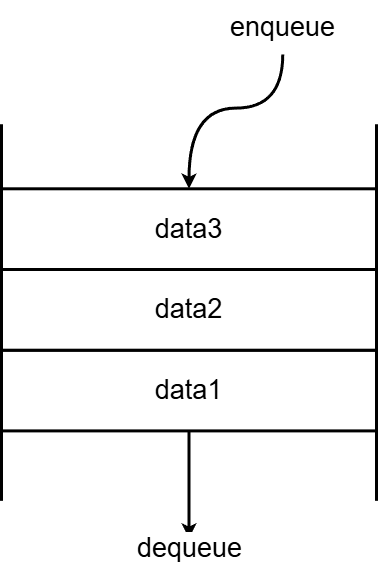

The diagram above was exported from draw.io. Its source (the exported page's mxGraphModel, read from the mxfile embedded in the PNG):
<mxGraphModel dx="311" dy="845" grid="0" gridSize="10" guides="0" tooltips="1" connect="0" arrows="0" fold="1" page="1" pageScale="1" pageWidth="850" pageHeight="1100" math="0" shadow="0">
  <root>
    <mxCell id="0" />
    <mxCell id="1" parent="0" />
    <mxCell id="10" value="" style="group;strokeWidth=3;fontSize=27;" vertex="1" connectable="0" parent="1">
      <mxGeometry x="900" y="70" width="375" height="538" as="geometry" />
    </mxCell>
    <mxCell id="2" value="data1" style="rounded=0;whiteSpace=wrap;html=1;strokeWidth=3;fontSize=27;" vertex="1" parent="10">
      <mxGeometry y="349.70000000000005" width="374.99999999999994" height="80.70000000000002" as="geometry" />
    </mxCell>
    <mxCell id="3" value="data2" style="rounded=0;whiteSpace=wrap;html=1;strokeWidth=3;fontSize=27;" vertex="1" parent="10">
      <mxGeometry y="269" width="374.99999999999994" height="80.70000000000002" as="geometry" />
    </mxCell>
    <mxCell id="4" value="data3" style="rounded=0;whiteSpace=wrap;html=1;strokeWidth=3;fontSize=27;" vertex="1" parent="10">
      <mxGeometry y="188.3" width="374.99999999999994" height="80.70000000000002" as="geometry" />
    </mxCell>
    <mxCell id="5" value="" style="endArrow=none;html=1;rounded=0;strokeWidth=3;fontSize=27;" edge="1" parent="10">
      <mxGeometry width="50" height="50" relative="1" as="geometry">
        <mxPoint y="500.34000000000003" as="sourcePoint" />
        <mxPoint y="123.74000000000001" as="targetPoint" />
      </mxGeometry>
    </mxCell>
    <mxCell id="6" value="" style="endArrow=none;html=1;rounded=0;strokeWidth=3;fontSize=27;" edge="1" parent="10">
      <mxGeometry width="50" height="50" relative="1" as="geometry">
        <mxPoint x="374.99999999999994" y="500.34000000000003" as="sourcePoint" />
        <mxPoint x="374.99999999999994" y="123.74000000000001" as="targetPoint" />
      </mxGeometry>
    </mxCell>
    <mxCell id="7" value="dequeue" style="endArrow=classic;html=1;rounded=0;exitX=0.5;exitY=1;exitDx=0;exitDy=0;strokeWidth=3;fontSize=27;" edge="1" parent="10" source="2">
      <mxGeometry x="1" y="10" width="50" height="50" relative="1" as="geometry">
        <mxPoint x="31.249999999999996" y="511.1" as="sourcePoint" />
        <mxPoint x="187.49999999999997" y="538" as="targetPoint" />
        <mxPoint x="-10" y="10" as="offset" />
      </mxGeometry>
    </mxCell>
    <mxCell id="8" style="edgeStyle=orthogonalEdgeStyle;rounded=0;orthogonalLoop=1;jettySize=auto;html=1;entryX=0.5;entryY=0;entryDx=0;entryDy=0;curved=1;exitX=0.5;exitY=1;exitDx=0;exitDy=0;strokeWidth=3;fontSize=27;" edge="1" parent="10" source="9" target="4">
      <mxGeometry relative="1" as="geometry">
        <Array as="points">
          <mxPoint x="281.25" y="107.60000000000001" />
          <mxPoint x="187.49999999999997" y="107.60000000000001" />
        </Array>
      </mxGeometry>
    </mxCell>
    <mxCell id="9" value="enqueue" style="rounded=0;whiteSpace=wrap;html=1;strokeColor=none;strokeWidth=3;fontSize=27;" vertex="1" parent="10">
      <mxGeometry x="187.49999999999997" width="187.49999999999997" height="53.800000000000004" as="geometry" />
    </mxCell>
  </root>
</mxGraphModel>